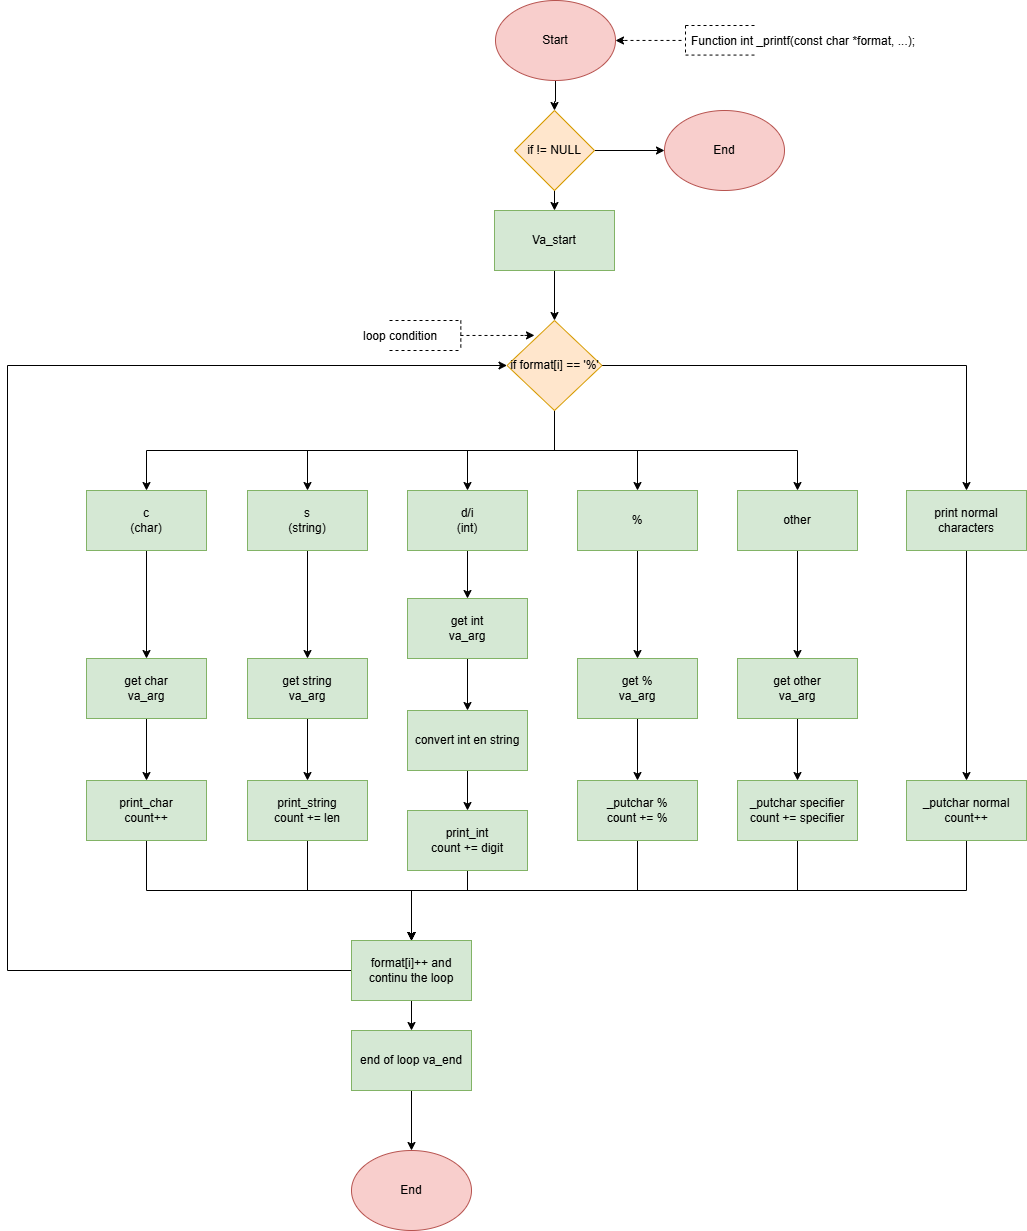

The diagram above was exported from draw.io. Its source (the exported page's mxGraphModel, read from the mxfile embedded in the PNG):
<mxGraphModel dx="1141" dy="622" grid="1" gridSize="10" guides="1" tooltips="1" connect="1" arrows="1" fold="1" page="1" pageScale="1" pageWidth="827" pageHeight="1169" math="0" shadow="0">
  <root>
    <mxCell id="0" />
    <mxCell id="1" parent="0" />
    <mxCell id="PzHtZVYfLCod7MLCBEn7-51" edge="1" parent="1" style="edgeStyle=orthogonalEdgeStyle;rounded=0;orthogonalLoop=1;jettySize=auto;html=1;" target="PzHtZVYfLCod7MLCBEn7-49" value="">
      <mxGeometry relative="1" as="geometry">
        <mxPoint x="828" y="80" as="sourcePoint" />
      </mxGeometry>
    </mxCell>
    <mxCell id="PzHtZVYfLCod7MLCBEn7-111" edge="1" parent="1" style="edgeStyle=orthogonalEdgeStyle;rounded=0;orthogonalLoop=1;jettySize=auto;html=1;exitX=1;exitY=0.5;exitDx=0;exitDy=0;">
      <mxGeometry relative="1" as="geometry">
        <mxPoint x="888.0000000000027" y="40" as="sourcePoint" />
        <mxPoint x="888.037037037037" y="40.296296296296305" as="targetPoint" />
      </mxGeometry>
    </mxCell>
    <mxCell id="PzHtZVYfLCod7MLCBEn7-1" parent="1" style="ellipse;whiteSpace=wrap;html=1;fillColor=#f8cecc;strokeColor=#b85450;" value="Start" vertex="1">
      <mxGeometry height="80" width="120" x="768" as="geometry" />
    </mxCell>
    <mxCell id="PzHtZVYfLCod7MLCBEn7-8" edge="1" parent="1" style="edgeStyle=orthogonalEdgeStyle;rounded=0;orthogonalLoop=1;jettySize=auto;html=1;" target="PzHtZVYfLCod7MLCBEn7-7" value="">
      <mxGeometry relative="1" as="geometry">
        <mxPoint x="827" y="180" as="sourcePoint" />
      </mxGeometry>
    </mxCell>
    <mxCell id="PzHtZVYfLCod7MLCBEn7-6" parent="1" style="ellipse;whiteSpace=wrap;html=1;fillColor=#f8cecc;strokeColor=#b85450;" value="End" vertex="1">
      <mxGeometry height="80" width="120" x="937" y="110" as="geometry" />
    </mxCell>
    <mxCell id="PzHtZVYfLCod7MLCBEn7-53" edge="1" parent="1" source="PzHtZVYfLCod7MLCBEn7-7" style="edgeStyle=orthogonalEdgeStyle;rounded=0;orthogonalLoop=1;jettySize=auto;html=1;" target="PzHtZVYfLCod7MLCBEn7-52" value="">
      <mxGeometry relative="1" as="geometry" />
    </mxCell>
    <mxCell id="PzHtZVYfLCod7MLCBEn7-7" parent="1" style="rounded=0;whiteSpace=wrap;html=1;fillColor=#d5e8d4;strokeColor=#82b366;" value="Va_start" vertex="1">
      <mxGeometry height="60" width="120" x="767" y="210" as="geometry" />
    </mxCell>
    <mxCell id="PzHtZVYfLCod7MLCBEn7-40" edge="1" parent="1" source="PzHtZVYfLCod7MLCBEn7-10" style="edgeStyle=orthogonalEdgeStyle;rounded=0;orthogonalLoop=1;jettySize=auto;html=1;" target="PzHtZVYfLCod7MLCBEn7-37" value="">
      <mxGeometry relative="1" as="geometry" />
    </mxCell>
    <mxCell id="PzHtZVYfLCod7MLCBEn7-10" parent="1" style="rounded=0;whiteSpace=wrap;html=1;fillColor=#d5e8d4;strokeColor=#82b366;" value="get char&lt;div&gt;va_arg&lt;/div&gt;" vertex="1">
      <mxGeometry height="60" width="120" x="359" y="658" as="geometry" />
    </mxCell>
    <mxCell id="PzHtZVYfLCod7MLCBEn7-41" edge="1" parent="1" source="PzHtZVYfLCod7MLCBEn7-11" style="edgeStyle=orthogonalEdgeStyle;rounded=0;orthogonalLoop=1;jettySize=auto;html=1;" target="PzHtZVYfLCod7MLCBEn7-38" value="">
      <mxGeometry relative="1" as="geometry" />
    </mxCell>
    <mxCell id="PzHtZVYfLCod7MLCBEn7-11" parent="1" style="rounded=0;whiteSpace=wrap;html=1;fillColor=#d5e8d4;strokeColor=#82b366;" value="get string&lt;div&gt;va_arg&lt;/div&gt;" vertex="1">
      <mxGeometry height="60" width="120" x="520" y="658" as="geometry" />
    </mxCell>
    <mxCell id="PzHtZVYfLCod7MLCBEn7-42" edge="1" parent="1" source="PzHtZVYfLCod7MLCBEn7-16" style="edgeStyle=orthogonalEdgeStyle;rounded=0;orthogonalLoop=1;jettySize=auto;html=1;" target="PzHtZVYfLCod7MLCBEn7-39" value="">
      <mxGeometry relative="1" as="geometry" />
    </mxCell>
    <mxCell id="PzHtZVYfLCod7MLCBEn7-16" parent="1" style="rounded=0;whiteSpace=wrap;html=1;fillColor=#d5e8d4;strokeColor=#82b366;" value="get int&lt;div&gt;va_arg&lt;/div&gt;" vertex="1">
      <mxGeometry height="60" width="120" x="680" y="598" as="geometry" />
    </mxCell>
    <mxCell id="PzHtZVYfLCod7MLCBEn7-33" edge="1" parent="1" source="PzHtZVYfLCod7MLCBEn7-25" style="edgeStyle=orthogonalEdgeStyle;rounded=0;orthogonalLoop=1;jettySize=auto;html=1;exitX=0.5;exitY=1;exitDx=0;exitDy=0;entryX=0.5;entryY=0;entryDx=0;entryDy=0;" target="PzHtZVYfLCod7MLCBEn7-10">
      <mxGeometry relative="1" as="geometry" />
    </mxCell>
    <mxCell id="PzHtZVYfLCod7MLCBEn7-25" parent="1" style="rounded=0;whiteSpace=wrap;html=1;fillColor=#d5e8d4;strokeColor=#82b366;" value="c&lt;div&gt;(char)&lt;/div&gt;" vertex="1">
      <mxGeometry height="60" width="120" x="359" y="490" as="geometry" />
    </mxCell>
    <mxCell id="PzHtZVYfLCod7MLCBEn7-34" edge="1" parent="1" source="PzHtZVYfLCod7MLCBEn7-26" style="edgeStyle=orthogonalEdgeStyle;rounded=0;orthogonalLoop=1;jettySize=auto;html=1;exitX=0.5;exitY=1;exitDx=0;exitDy=0;entryX=0.5;entryY=0;entryDx=0;entryDy=0;" target="PzHtZVYfLCod7MLCBEn7-11">
      <mxGeometry relative="1" as="geometry" />
    </mxCell>
    <mxCell id="PzHtZVYfLCod7MLCBEn7-26" parent="1" style="rounded=0;whiteSpace=wrap;html=1;fillColor=#d5e8d4;strokeColor=#82b366;" value="s&lt;div&gt;(string)&lt;/div&gt;" vertex="1">
      <mxGeometry height="60" width="120" x="520" y="490" as="geometry" />
    </mxCell>
    <mxCell id="PzHtZVYfLCod7MLCBEn7-35" edge="1" parent="1" source="PzHtZVYfLCod7MLCBEn7-27" style="edgeStyle=orthogonalEdgeStyle;rounded=0;orthogonalLoop=1;jettySize=auto;html=1;exitX=0.5;exitY=1;exitDx=0;exitDy=0;entryX=0.5;entryY=0;entryDx=0;entryDy=0;" target="PzHtZVYfLCod7MLCBEn7-16">
      <mxGeometry relative="1" as="geometry" />
    </mxCell>
    <mxCell id="PzHtZVYfLCod7MLCBEn7-27" parent="1" style="rounded=0;whiteSpace=wrap;html=1;fillColor=#d5e8d4;strokeColor=#82b366;" value="d/i&lt;div&gt;(int)&lt;/div&gt;" vertex="1">
      <mxGeometry height="60" width="120" x="680" y="490" as="geometry" />
    </mxCell>
    <mxCell id="PzHtZVYfLCod7MLCBEn7-127" edge="1" parent="1" source="PzHtZVYfLCod7MLCBEn7-28" style="edgeStyle=orthogonalEdgeStyle;rounded=0;orthogonalLoop=1;jettySize=auto;html=1;exitX=0.5;exitY=1;exitDx=0;exitDy=0;" target="PzHtZVYfLCod7MLCBEn7-126">
      <mxGeometry relative="1" as="geometry" />
    </mxCell>
    <mxCell id="PzHtZVYfLCod7MLCBEn7-28" parent="1" style="rounded=0;whiteSpace=wrap;html=1;fillColor=#d5e8d4;strokeColor=#82b366;" value="other" vertex="1">
      <mxGeometry height="60" width="120" x="1010" y="490" as="geometry" />
    </mxCell>
    <mxCell id="PzHtZVYfLCod7MLCBEn7-68" edge="1" parent="1" source="PzHtZVYfLCod7MLCBEn7-37" style="edgeStyle=orthogonalEdgeStyle;rounded=0;orthogonalLoop=1;jettySize=auto;html=1;exitX=0.5;exitY=1;exitDx=0;exitDy=0;entryX=0.5;entryY=0;entryDx=0;entryDy=0;" target="PzHtZVYfLCod7MLCBEn7-66">
      <mxGeometry relative="1" as="geometry" />
    </mxCell>
    <mxCell id="PzHtZVYfLCod7MLCBEn7-37" parent="1" style="rounded=0;whiteSpace=wrap;html=1;fillColor=#d5e8d4;strokeColor=#82b366;" value="print_char&lt;div&gt;count++&lt;/div&gt;" vertex="1">
      <mxGeometry height="60" width="120" x="359" y="780" as="geometry" />
    </mxCell>
    <mxCell id="PzHtZVYfLCod7MLCBEn7-69" edge="1" parent="1" source="PzHtZVYfLCod7MLCBEn7-38" style="edgeStyle=orthogonalEdgeStyle;rounded=0;orthogonalLoop=1;jettySize=auto;html=1;exitX=0.5;exitY=1;exitDx=0;exitDy=0;">
      <mxGeometry relative="1" as="geometry">
        <mxPoint x="684" y="940" as="targetPoint" />
      </mxGeometry>
    </mxCell>
    <mxCell id="PzHtZVYfLCod7MLCBEn7-38" parent="1" style="rounded=0;whiteSpace=wrap;html=1;fillColor=#d5e8d4;strokeColor=#82b366;" value="print_string&lt;div&gt;count += len&lt;/div&gt;" vertex="1">
      <mxGeometry height="60" width="120" x="520" y="780" as="geometry" />
    </mxCell>
    <mxCell id="PzHtZVYfLCod7MLCBEn7-44" edge="1" parent="1" source="PzHtZVYfLCod7MLCBEn7-39" style="edgeStyle=orthogonalEdgeStyle;rounded=0;orthogonalLoop=1;jettySize=auto;html=1;" target="PzHtZVYfLCod7MLCBEn7-43" value="">
      <mxGeometry relative="1" as="geometry" />
    </mxCell>
    <mxCell id="PzHtZVYfLCod7MLCBEn7-39" parent="1" style="rounded=0;whiteSpace=wrap;html=1;fillColor=#d5e8d4;strokeColor=#82b366;" value="convert int en string" vertex="1">
      <mxGeometry height="60" width="120" x="680" y="710" as="geometry" />
    </mxCell>
    <mxCell id="PzHtZVYfLCod7MLCBEn7-125" edge="1" parent="1" source="PzHtZVYfLCod7MLCBEn7-43" style="edgeStyle=orthogonalEdgeStyle;rounded=0;orthogonalLoop=1;jettySize=auto;html=1;exitX=0.5;exitY=1;exitDx=0;exitDy=0;" target="PzHtZVYfLCod7MLCBEn7-66">
      <mxGeometry relative="1" as="geometry">
        <Array as="points">
          <mxPoint x="740" y="890" />
          <mxPoint x="684" y="890" />
        </Array>
      </mxGeometry>
    </mxCell>
    <mxCell id="PzHtZVYfLCod7MLCBEn7-43" parent="1" style="rounded=0;whiteSpace=wrap;html=1;fillColor=#d5e8d4;strokeColor=#82b366;" value="print_int&lt;div&gt;count += digit&lt;/div&gt;" vertex="1">
      <mxGeometry height="60" width="120" x="680" y="810" as="geometry" />
    </mxCell>
    <mxCell id="PzHtZVYfLCod7MLCBEn7-143" edge="1" parent="1" source="PzHtZVYfLCod7MLCBEn7-45" style="edgeStyle=orthogonalEdgeStyle;rounded=0;orthogonalLoop=1;jettySize=auto;html=1;exitX=0.5;exitY=1;exitDx=0;exitDy=0;" target="PzHtZVYfLCod7MLCBEn7-66">
      <mxGeometry relative="1" as="geometry">
        <Array as="points">
          <mxPoint x="1239" y="890" />
          <mxPoint x="684" y="890" />
        </Array>
      </mxGeometry>
    </mxCell>
    <mxCell id="PzHtZVYfLCod7MLCBEn7-45" parent="1" style="rounded=0;whiteSpace=wrap;html=1;fillColor=#d5e8d4;strokeColor=#82b366;" value="_putchar normal&lt;br&gt;count++" vertex="1">
      <mxGeometry height="60" width="120" x="1179" y="780" as="geometry" />
    </mxCell>
    <mxCell id="PzHtZVYfLCod7MLCBEn7-48" edge="1" parent="1" source="PzHtZVYfLCod7MLCBEn7-47" style="edgeStyle=orthogonalEdgeStyle;rounded=0;orthogonalLoop=1;jettySize=auto;html=1;" target="PzHtZVYfLCod7MLCBEn7-45" value="">
      <mxGeometry relative="1" as="geometry" />
    </mxCell>
    <mxCell id="PzHtZVYfLCod7MLCBEn7-47" parent="1" style="rounded=0;whiteSpace=wrap;html=1;fillColor=#d5e8d4;strokeColor=#82b366;" value="print normal characters" vertex="1">
      <mxGeometry height="60" width="120" x="1179" y="490" as="geometry" />
    </mxCell>
    <mxCell id="PzHtZVYfLCod7MLCBEn7-50" edge="1" parent="1" source="PzHtZVYfLCod7MLCBEn7-49" style="edgeStyle=orthogonalEdgeStyle;rounded=0;orthogonalLoop=1;jettySize=auto;html=1;" target="PzHtZVYfLCod7MLCBEn7-6" value="">
      <mxGeometry relative="1" as="geometry" />
    </mxCell>
    <mxCell id="PzHtZVYfLCod7MLCBEn7-49" parent="1" style="rhombus;whiteSpace=wrap;html=1;fillColor=#ffe6cc;strokeColor=#d79b00;" value="if != NULL" vertex="1">
      <mxGeometry height="80" width="80" x="787" y="110" as="geometry" />
    </mxCell>
    <mxCell id="PzHtZVYfLCod7MLCBEn7-119" edge="1" parent="1" source="PzHtZVYfLCod7MLCBEn7-52" style="edgeStyle=orthogonalEdgeStyle;rounded=0;orthogonalLoop=1;jettySize=auto;html=1;exitX=1;exitY=0.5;exitDx=0;exitDy=0;entryX=0.5;entryY=0;entryDx=0;entryDy=0;" target="PzHtZVYfLCod7MLCBEn7-47">
      <mxGeometry relative="1" as="geometry" />
    </mxCell>
    <mxCell id="PzHtZVYfLCod7MLCBEn7-120" edge="1" parent="1" source="PzHtZVYfLCod7MLCBEn7-52" style="edgeStyle=orthogonalEdgeStyle;rounded=0;orthogonalLoop=1;jettySize=auto;html=1;exitX=0.5;exitY=1;exitDx=0;exitDy=0;entryX=0.5;entryY=0;entryDx=0;entryDy=0;" target="PzHtZVYfLCod7MLCBEn7-25">
      <mxGeometry relative="1" as="geometry" />
    </mxCell>
    <mxCell id="PzHtZVYfLCod7MLCBEn7-121" edge="1" parent="1" source="PzHtZVYfLCod7MLCBEn7-52" style="edgeStyle=orthogonalEdgeStyle;rounded=0;orthogonalLoop=1;jettySize=auto;html=1;exitX=0.5;exitY=1;exitDx=0;exitDy=0;" target="PzHtZVYfLCod7MLCBEn7-26">
      <mxGeometry relative="1" as="geometry" />
    </mxCell>
    <mxCell id="PzHtZVYfLCod7MLCBEn7-122" edge="1" parent="1" source="PzHtZVYfLCod7MLCBEn7-52" style="edgeStyle=orthogonalEdgeStyle;rounded=0;orthogonalLoop=1;jettySize=auto;html=1;exitX=0.5;exitY=1;exitDx=0;exitDy=0;" target="PzHtZVYfLCod7MLCBEn7-27">
      <mxGeometry relative="1" as="geometry" />
    </mxCell>
    <mxCell id="PzHtZVYfLCod7MLCBEn7-123" edge="1" parent="1" source="PzHtZVYfLCod7MLCBEn7-52" style="edgeStyle=orthogonalEdgeStyle;rounded=0;orthogonalLoop=1;jettySize=auto;html=1;exitX=0.5;exitY=1;exitDx=0;exitDy=0;" target="PzHtZVYfLCod7MLCBEn7-28">
      <mxGeometry relative="1" as="geometry">
        <Array as="points">
          <mxPoint x="827" y="450" />
          <mxPoint x="1070" y="450" />
        </Array>
      </mxGeometry>
    </mxCell>
    <mxCell id="PzHtZVYfLCod7MLCBEn7-130" edge="1" parent="1" source="PzHtZVYfLCod7MLCBEn7-52" style="edgeStyle=orthogonalEdgeStyle;rounded=0;orthogonalLoop=1;jettySize=auto;html=1;exitX=0.5;exitY=1;exitDx=0;exitDy=0;" target="PzHtZVYfLCod7MLCBEn7-129">
      <mxGeometry relative="1" as="geometry" />
    </mxCell>
    <mxCell id="PzHtZVYfLCod7MLCBEn7-52" parent="1" style="rhombus;whiteSpace=wrap;html=1;fillColor=#ffe6cc;strokeColor=#d79b00;" value="if format[i] == '%'" vertex="1">
      <mxGeometry height="90" width="95" x="779.5" y="320" as="geometry" />
    </mxCell>
    <mxCell id="PzHtZVYfLCod7MLCBEn7-73" edge="1" parent="1" source="PzHtZVYfLCod7MLCBEn7-59" style="edgeStyle=orthogonalEdgeStyle;rounded=0;orthogonalLoop=1;jettySize=auto;html=1;" target="PzHtZVYfLCod7MLCBEn7-72" value="">
      <mxGeometry relative="1" as="geometry" />
    </mxCell>
    <mxCell id="PzHtZVYfLCod7MLCBEn7-59" parent="1" style="rounded=0;whiteSpace=wrap;html=1;fillColor=#d5e8d4;strokeColor=#82b366;" value="end of loop va_end" vertex="1">
      <mxGeometry height="60" width="120" x="624" y="1030" as="geometry" />
    </mxCell>
    <mxCell id="PzHtZVYfLCod7MLCBEn7-67" edge="1" parent="1" source="PzHtZVYfLCod7MLCBEn7-66" style="edgeStyle=orthogonalEdgeStyle;rounded=0;orthogonalLoop=1;jettySize=auto;html=1;exitX=0;exitY=0.5;exitDx=0;exitDy=0;entryX=0;entryY=0.5;entryDx=0;entryDy=0;" target="PzHtZVYfLCod7MLCBEn7-52">
      <mxGeometry relative="1" as="geometry">
        <Array as="points">
          <mxPoint x="280" y="970" />
          <mxPoint x="280" y="365" />
        </Array>
      </mxGeometry>
    </mxCell>
    <mxCell id="PzHtZVYfLCod7MLCBEn7-71" edge="1" parent="1" source="PzHtZVYfLCod7MLCBEn7-66" style="edgeStyle=orthogonalEdgeStyle;rounded=0;orthogonalLoop=1;jettySize=auto;html=1;exitX=0.5;exitY=1;exitDx=0;exitDy=0;entryX=0.5;entryY=0;entryDx=0;entryDy=0;" target="PzHtZVYfLCod7MLCBEn7-59">
      <mxGeometry relative="1" as="geometry" />
    </mxCell>
    <mxCell id="PzHtZVYfLCod7MLCBEn7-66" parent="1" style="rounded=0;whiteSpace=wrap;html=1;fillColor=#d5e8d4;strokeColor=#82b366;" value="format[i]++ and continu the loop" vertex="1">
      <mxGeometry height="60" width="120" x="624" y="940" as="geometry" />
    </mxCell>
    <mxCell id="PzHtZVYfLCod7MLCBEn7-72" parent="1" style="ellipse;whiteSpace=wrap;html=1;fillColor=#f8cecc;strokeColor=#b85450;" value="End" vertex="1">
      <mxGeometry height="80" width="120" x="624" y="1150" as="geometry" />
    </mxCell>
    <mxCell id="PzHtZVYfLCod7MLCBEn7-113" edge="1" parent="1" style="edgeStyle=orthogonalEdgeStyle;rounded=0;orthogonalLoop=1;jettySize=auto;html=1;entryX=1;entryY=0.5;entryDx=0;entryDy=0;">
      <mxGeometry relative="1" as="geometry">
        <mxPoint x="897" y="40" as="sourcePoint" />
        <mxPoint x="888.0000000000027" y="40" as="targetPoint" />
      </mxGeometry>
    </mxCell>
    <mxCell id="PzHtZVYfLCod7MLCBEn7-89" parent="1" style="shape=partialRectangle;fillColor=none;align=left;verticalAlign=middle;strokeColor=none;spacingLeft=34;rotatable=0;points=[[0,0.5],[1,0.5]];portConstraint=eastwest;dropTarget=0;" value="Function int _printf(const char *format, ...);" vertex="1">
      <mxGeometry height="30" width="90" x="928" y="25" as="geometry" />
    </mxCell>
    <mxCell id="PzHtZVYfLCod7MLCBEn7-90" connectable="0" parent="PzHtZVYfLCod7MLCBEn7-89" style="shape=partialRectangle;top=0;left=0;bottom=0;fillColor=none;stokeWidth=1;dashed=1;align=left;verticalAlign=middle;spacingLeft=4;spacingRight=4;overflow=hidden;rotatable=0;points=[];portConstraint=eastwest;part=1;" value="" vertex="1">
      <mxGeometry height="30" width="30" as="geometry" />
    </mxCell>
    <mxCell id="PzHtZVYfLCod7MLCBEn7-101" edge="1" parent="1" style="endArrow=none;dashed=1;html=1;rounded=0;" value="">
      <mxGeometry height="50" relative="1" width="50" as="geometry">
        <mxPoint x="958" y="25" as="sourcePoint" />
        <mxPoint x="1028" y="25" as="targetPoint" />
      </mxGeometry>
    </mxCell>
    <mxCell id="PzHtZVYfLCod7MLCBEn7-102" edge="1" parent="1" style="endArrow=none;dashed=1;html=1;rounded=0;" value="">
      <mxGeometry height="50" relative="1" width="50" as="geometry">
        <mxPoint x="958" y="54.56999999999999" as="sourcePoint" />
        <mxPoint x="1028" y="54.56999999999999" as="targetPoint" />
      </mxGeometry>
    </mxCell>
    <mxCell id="PzHtZVYfLCod7MLCBEn7-103" edge="1" parent="1" style="endArrow=none;dashed=1;html=1;rounded=0;" value="">
      <mxGeometry height="50" relative="1" width="50" as="geometry">
        <mxPoint x="897" y="39.94" as="sourcePoint" />
        <mxPoint x="957" y="39.94" as="targetPoint" />
      </mxGeometry>
    </mxCell>
    <mxCell id="PzHtZVYfLCod7MLCBEn7-104" parent="1" style="shape=partialRectangle;fillColor=none;align=left;verticalAlign=middle;strokeColor=none;spacingLeft=34;rotatable=0;points=[[0,0.5],[1,0.5]];portConstraint=eastwest;dropTarget=0;" value="" vertex="1">
      <mxGeometry height="30" width="310" x="630" y="320" as="geometry" />
    </mxCell>
    <mxCell id="PzHtZVYfLCod7MLCBEn7-105" connectable="0" parent="PzHtZVYfLCod7MLCBEn7-104" style="shape=partialRectangle;top=0;left=0;bottom=0;fillColor=none;stokeWidth=1;dashed=1;align=left;verticalAlign=middle;spacingLeft=4;spacingRight=4;overflow=hidden;rotatable=0;points=[];portConstraint=eastwest;part=1;" value="loop condition" vertex="1">
      <mxGeometry height="30" width="103.33333333333334" as="geometry" />
    </mxCell>
    <mxCell id="PzHtZVYfLCod7MLCBEn7-106" edge="1" parent="1" style="endArrow=none;dashed=1;html=1;rounded=0;" value="">
      <mxGeometry height="50" relative="1" width="50" as="geometry">
        <mxPoint x="662" y="320" as="sourcePoint" />
        <mxPoint x="732" y="320" as="targetPoint" />
      </mxGeometry>
    </mxCell>
    <mxCell id="PzHtZVYfLCod7MLCBEn7-107" edge="1" parent="1" style="endArrow=none;dashed=1;html=1;rounded=0;" value="">
      <mxGeometry height="50" relative="1" width="50" as="geometry">
        <mxPoint x="662" y="350" as="sourcePoint" />
        <mxPoint x="732" y="350" as="targetPoint" />
      </mxGeometry>
    </mxCell>
    <mxCell id="PzHtZVYfLCod7MLCBEn7-108" edge="1" parent="1" style="endArrow=none;dashed=1;html=1;rounded=0;" value="">
      <mxGeometry height="50" relative="1" width="50" as="geometry">
        <mxPoint x="733" y="334.96" as="sourcePoint" />
        <mxPoint x="803" y="334.96" as="targetPoint" />
      </mxGeometry>
    </mxCell>
    <mxCell id="PzHtZVYfLCod7MLCBEn7-117" edge="1" parent="1" style="edgeStyle=orthogonalEdgeStyle;rounded=0;orthogonalLoop=1;jettySize=auto;html=1;">
      <mxGeometry relative="1" as="geometry">
        <mxPoint x="797" y="334.91999999999996" as="sourcePoint" />
        <mxPoint x="807" y="335.08666666666664" as="targetPoint" />
      </mxGeometry>
    </mxCell>
    <mxCell id="PzHtZVYfLCod7MLCBEn7-133" edge="1" parent="1" source="PzHtZVYfLCod7MLCBEn7-126" style="edgeStyle=orthogonalEdgeStyle;rounded=0;orthogonalLoop=1;jettySize=auto;html=1;" target="PzHtZVYfLCod7MLCBEn7-131" value="">
      <mxGeometry relative="1" as="geometry" />
    </mxCell>
    <mxCell id="PzHtZVYfLCod7MLCBEn7-126" parent="1" style="rounded=0;whiteSpace=wrap;html=1;fillColor=#d5e8d4;strokeColor=#82b366;" value="get other&lt;div&gt;va_arg&lt;/div&gt;" vertex="1">
      <mxGeometry height="60" width="120" x="1010" y="658" as="geometry" />
    </mxCell>
    <mxCell id="PzHtZVYfLCod7MLCBEn7-140" edge="1" parent="1" source="PzHtZVYfLCod7MLCBEn7-129" style="edgeStyle=orthogonalEdgeStyle;rounded=0;orthogonalLoop=1;jettySize=auto;html=1;exitX=0.5;exitY=1;exitDx=0;exitDy=0;entryX=0.5;entryY=0;entryDx=0;entryDy=0;" target="PzHtZVYfLCod7MLCBEn7-138">
      <mxGeometry relative="1" as="geometry" />
    </mxCell>
    <mxCell id="PzHtZVYfLCod7MLCBEn7-129" parent="1" style="rounded=0;whiteSpace=wrap;html=1;fillColor=#d5e8d4;strokeColor=#82b366;" value="%" vertex="1">
      <mxGeometry height="60" width="120" x="850" y="490" as="geometry" />
    </mxCell>
    <mxCell id="PzHtZVYfLCod7MLCBEn7-135" edge="1" parent="1" source="PzHtZVYfLCod7MLCBEn7-131" style="edgeStyle=orthogonalEdgeStyle;rounded=0;orthogonalLoop=1;jettySize=auto;html=1;exitX=0.5;exitY=1;exitDx=0;exitDy=0;" target="PzHtZVYfLCod7MLCBEn7-66">
      <mxGeometry relative="1" as="geometry">
        <Array as="points">
          <mxPoint x="1070" y="890" />
          <mxPoint x="684" y="890" />
        </Array>
      </mxGeometry>
    </mxCell>
    <mxCell id="PzHtZVYfLCod7MLCBEn7-131" parent="1" style="rounded=0;whiteSpace=wrap;html=1;fillColor=#d5e8d4;strokeColor=#82b366;" value="_putchar specifier&lt;div&gt;count += specifier&lt;/div&gt;" vertex="1">
      <mxGeometry height="60" width="120" x="1010" y="780" as="geometry" />
    </mxCell>
    <mxCell id="PzHtZVYfLCod7MLCBEn7-141" edge="1" parent="1" source="PzHtZVYfLCod7MLCBEn7-138" style="edgeStyle=orthogonalEdgeStyle;rounded=0;orthogonalLoop=1;jettySize=auto;html=1;exitX=0.5;exitY=1;exitDx=0;exitDy=0;" target="PzHtZVYfLCod7MLCBEn7-139">
      <mxGeometry relative="1" as="geometry" />
    </mxCell>
    <mxCell id="PzHtZVYfLCod7MLCBEn7-138" parent="1" style="rounded=0;whiteSpace=wrap;html=1;fillColor=#d5e8d4;strokeColor=#82b366;" value="get %&lt;div&gt;va_arg&lt;/div&gt;" vertex="1">
      <mxGeometry height="60" width="120" x="850" y="658" as="geometry" />
    </mxCell>
    <mxCell id="PzHtZVYfLCod7MLCBEn7-142" edge="1" parent="1" source="PzHtZVYfLCod7MLCBEn7-139" style="edgeStyle=orthogonalEdgeStyle;rounded=0;orthogonalLoop=1;jettySize=auto;html=1;exitX=0.5;exitY=1;exitDx=0;exitDy=0;entryX=0.5;entryY=0;entryDx=0;entryDy=0;" target="PzHtZVYfLCod7MLCBEn7-66">
      <mxGeometry relative="1" as="geometry" />
    </mxCell>
    <mxCell id="PzHtZVYfLCod7MLCBEn7-139" parent="1" style="rounded=0;whiteSpace=wrap;html=1;fillColor=#d5e8d4;strokeColor=#82b366;" value="_putchar %&lt;div&gt;count += %&lt;/div&gt;" vertex="1">
      <mxGeometry height="60" width="120" x="850" y="780" as="geometry" />
    </mxCell>
  </root>
</mxGraphModel>